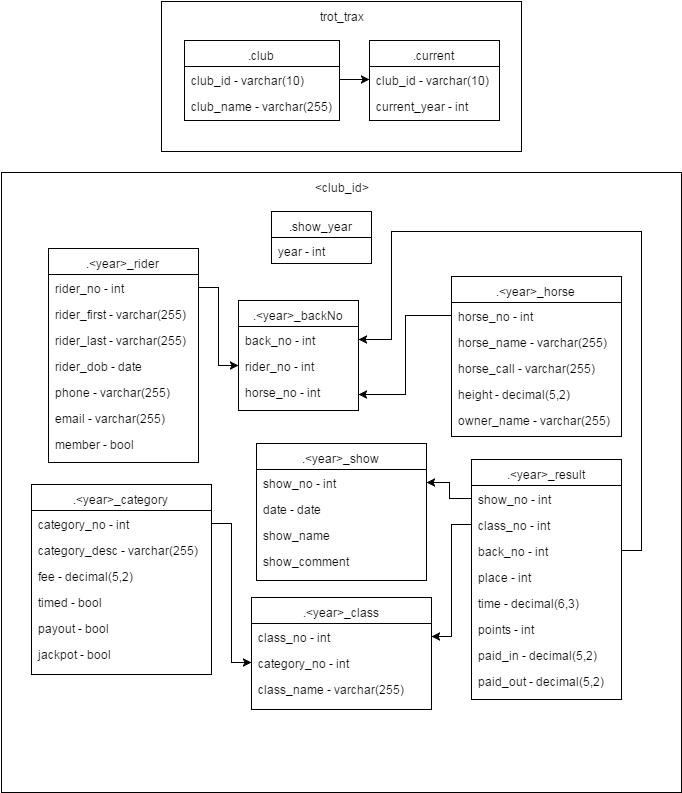

The diagram above was exported from draw.io. Its source (the exported page's mxGraphModel, read from the mxfile embedded in the PNG):
<mxGraphModel dx="954" dy="634" grid="1" gridSize="10" guides="1" tooltips="1" connect="1" fold="1" page="1" pageScale="1" pageWidth="826" pageHeight="1169" style="default-style2" math="0">
  <root>
    <mxCell id="0" />
    <mxCell id="1" parent="0" />
    <mxCell id="87" value="trot_trax" style="whiteSpace=wrap;html=1;verticalAlign=top;" vertex="1" parent="1">
      <mxGeometry x="230" y="10" width="360" height="150" as="geometry" />
    </mxCell>
    <mxCell id="15" value=".current" style="swimlane;html=1;fontStyle=0;childLayout=stackLayout;horizontal=1;startSize=26;fillColor=none;horizontalStack=0;resizeParent=1;resizeLast=0;collapsible=1;marginBottom=0;swimlaneFillColor=#ffffff;" vertex="1" parent="1">
      <mxGeometry x="438" y="49" width="130" height="80" as="geometry" />
    </mxCell>
    <mxCell id="16" value="club_id - varchar(10)" style="text;html=1;strokeColor=none;fillColor=none;align=left;verticalAlign=top;spacingLeft=4;spacingRight=4;whiteSpace=wrap;overflow=hidden;rotatable=0;points=[[0,0.5],[1,0.5]];portConstraint=eastwest;" vertex="1" parent="15">
      <mxGeometry y="26" width="130" height="26" as="geometry" />
    </mxCell>
    <mxCell id="17" value="current_year - int" style="text;html=1;strokeColor=none;fillColor=none;align=left;verticalAlign=top;spacingLeft=4;spacingRight=4;whiteSpace=wrap;overflow=hidden;rotatable=0;points=[[0,0.5],[1,0.5]];portConstraint=eastwest;" vertex="1" parent="15">
      <mxGeometry y="52" width="130" height="26" as="geometry" />
    </mxCell>
    <mxCell id="18" value="&amp;lt;club_id&amp;gt;" style="whiteSpace=wrap;html=1;verticalAlign=top;" vertex="1" parent="1">
      <mxGeometry x="70" y="181" width="680" height="620" as="geometry" />
    </mxCell>
    <mxCell id="20" value=".show_year" style="swimlane;html=1;fontStyle=0;childLayout=stackLayout;horizontal=1;startSize=26;fillColor=none;horizontalStack=0;resizeParent=1;resizeLast=0;collapsible=1;marginBottom=0;swimlaneFillColor=#ffffff;" vertex="1" parent="1">
      <mxGeometry x="340" y="220" width="100" height="52" as="geometry" />
    </mxCell>
    <mxCell id="21" value="year - int" style="text;html=1;strokeColor=none;fillColor=none;align=left;verticalAlign=top;spacingLeft=4;spacingRight=4;whiteSpace=wrap;overflow=hidden;rotatable=0;points=[[0,0.5],[1,0.5]];portConstraint=eastwest;" vertex="1" parent="20">
      <mxGeometry y="26" width="100" height="26" as="geometry" />
    </mxCell>
    <mxCell id="23" value=".&amp;lt;year&amp;gt;_rider" style="swimlane;html=1;fontStyle=0;childLayout=stackLayout;horizontal=1;startSize=26;fillColor=none;horizontalStack=0;resizeParent=1;resizeLast=0;collapsible=1;marginBottom=0;swimlaneFillColor=#ffffff;" vertex="1" parent="1">
      <mxGeometry x="117" y="257" width="150" height="214" as="geometry" />
    </mxCell>
    <mxCell id="24" value="rider_no - int" style="text;html=1;strokeColor=none;fillColor=none;align=left;verticalAlign=top;spacingLeft=4;spacingRight=4;whiteSpace=wrap;overflow=hidden;rotatable=0;points=[[0,0.5],[1,0.5]];portConstraint=eastwest;" vertex="1" parent="23">
      <mxGeometry y="26" width="150" height="26" as="geometry" />
    </mxCell>
    <mxCell id="25" value="rider_first - varchar(255)" style="text;html=1;strokeColor=none;fillColor=none;align=left;verticalAlign=top;spacingLeft=4;spacingRight=4;whiteSpace=wrap;overflow=hidden;rotatable=0;points=[[0,0.5],[1,0.5]];portConstraint=eastwest;" vertex="1" parent="23">
      <mxGeometry y="52" width="150" height="26" as="geometry" />
    </mxCell>
    <mxCell id="27" value="rider_last - varchar(255)" style="text;html=1;strokeColor=none;fillColor=none;align=left;verticalAlign=top;spacingLeft=4;spacingRight=4;whiteSpace=wrap;overflow=hidden;rotatable=0;points=[[0,0.5],[1,0.5]];portConstraint=eastwest;" vertex="1" parent="23">
      <mxGeometry y="78" width="150" height="26" as="geometry" />
    </mxCell>
    <mxCell id="30" value="rider_dob - date" style="text;html=1;strokeColor=none;fillColor=none;align=left;verticalAlign=top;spacingLeft=4;spacingRight=4;whiteSpace=wrap;overflow=hidden;rotatable=0;points=[[0,0.5],[1,0.5]];portConstraint=eastwest;" vertex="1" parent="23">
      <mxGeometry y="104" width="150" height="26" as="geometry" />
    </mxCell>
    <mxCell id="32" value="phone - varchar(255)" style="text;html=1;strokeColor=none;fillColor=none;align=left;verticalAlign=top;spacingLeft=4;spacingRight=4;whiteSpace=wrap;overflow=hidden;rotatable=0;points=[[0,0.5],[1,0.5]];portConstraint=eastwest;" vertex="1" parent="23">
      <mxGeometry y="130" width="150" height="26" as="geometry" />
    </mxCell>
    <mxCell id="31" value="email - varchar(255)" style="text;html=1;strokeColor=none;fillColor=none;align=left;verticalAlign=top;spacingLeft=4;spacingRight=4;whiteSpace=wrap;overflow=hidden;rotatable=0;points=[[0,0.5],[1,0.5]];portConstraint=eastwest;" vertex="1" parent="23">
      <mxGeometry y="156" width="150" height="26" as="geometry" />
    </mxCell>
    <mxCell id="26" value="member - bool" style="text;html=1;strokeColor=none;fillColor=none;align=left;verticalAlign=top;spacingLeft=4;spacingRight=4;whiteSpace=wrap;overflow=hidden;rotatable=0;points=[[0,0.5],[1,0.5]];portConstraint=eastwest;" vertex="1" parent="23">
      <mxGeometry y="182" width="150" height="32" as="geometry" />
    </mxCell>
    <mxCell id="33" value=".&amp;lt;year&amp;gt;_horse" style="swimlane;html=1;fontStyle=0;childLayout=stackLayout;horizontal=1;startSize=26;fillColor=none;horizontalStack=0;resizeParent=1;resizeLast=0;collapsible=1;marginBottom=0;swimlaneFillColor=#ffffff;" vertex="1" parent="1">
      <mxGeometry x="520" y="285" width="170" height="160" as="geometry" />
    </mxCell>
    <mxCell id="34" value="horse_no - int" style="text;html=1;strokeColor=none;fillColor=none;align=left;verticalAlign=top;spacingLeft=4;spacingRight=4;whiteSpace=wrap;overflow=hidden;rotatable=0;points=[[0,0.5],[1,0.5]];portConstraint=eastwest;" vertex="1" parent="33">
      <mxGeometry y="26" width="170" height="26" as="geometry" />
    </mxCell>
    <mxCell id="35" value="horse_name - varchar(255)" style="text;html=1;strokeColor=none;fillColor=none;align=left;verticalAlign=top;spacingLeft=4;spacingRight=4;whiteSpace=wrap;overflow=hidden;rotatable=0;points=[[0,0.5],[1,0.5]];portConstraint=eastwest;" vertex="1" parent="33">
      <mxGeometry y="52" width="170" height="26" as="geometry" />
    </mxCell>
    <mxCell id="36" value="horse_call - varchar(255)" style="text;html=1;strokeColor=none;fillColor=none;align=left;verticalAlign=top;spacingLeft=4;spacingRight=4;whiteSpace=wrap;overflow=hidden;rotatable=0;points=[[0,0.5],[1,0.5]];portConstraint=eastwest;" vertex="1" parent="33">
      <mxGeometry y="78" width="170" height="26" as="geometry" />
    </mxCell>
    <mxCell id="37" value="height - decimal(5,2)" style="text;html=1;strokeColor=none;fillColor=none;align=left;verticalAlign=top;spacingLeft=4;spacingRight=4;whiteSpace=wrap;overflow=hidden;rotatable=0;points=[[0,0.5],[1,0.5]];portConstraint=eastwest;" vertex="1" parent="33">
      <mxGeometry y="104" width="170" height="26" as="geometry" />
    </mxCell>
    <mxCell id="38" value="owner_name - varchar(255)" style="text;html=1;strokeColor=none;fillColor=none;align=left;verticalAlign=top;spacingLeft=4;spacingRight=4;whiteSpace=wrap;overflow=hidden;rotatable=0;points=[[0,0.5],[1,0.5]];portConstraint=eastwest;" vertex="1" parent="33">
      <mxGeometry y="130" width="170" height="26" as="geometry" />
    </mxCell>
    <mxCell id="42" value=".&amp;lt;year&amp;gt;_backNo" style="swimlane;html=1;fontStyle=0;childLayout=stackLayout;horizontal=1;startSize=26;fillColor=none;horizontalStack=0;resizeParent=1;resizeLast=0;collapsible=1;marginBottom=0;swimlaneFillColor=#ffffff;" vertex="1" parent="1">
      <mxGeometry x="307" y="309" width="120" height="110" as="geometry" />
    </mxCell>
    <mxCell id="43" value="back_no - int" style="text;html=1;strokeColor=none;fillColor=none;align=left;verticalAlign=top;spacingLeft=4;spacingRight=4;whiteSpace=wrap;overflow=hidden;rotatable=0;points=[[0,0.5],[1,0.5]];portConstraint=eastwest;" vertex="1" parent="42">
      <mxGeometry y="26" width="120" height="26" as="geometry" />
    </mxCell>
    <mxCell id="44" value="rider_no - int" style="text;html=1;strokeColor=none;fillColor=none;align=left;verticalAlign=top;spacingLeft=4;spacingRight=4;whiteSpace=wrap;overflow=hidden;rotatable=0;points=[[0,0.5],[1,0.5]];portConstraint=eastwest;" vertex="1" parent="42">
      <mxGeometry y="52" width="120" height="26" as="geometry" />
    </mxCell>
    <mxCell id="45" value="horse_no - int" style="text;html=1;strokeColor=none;fillColor=none;align=left;verticalAlign=top;spacingLeft=4;spacingRight=4;whiteSpace=wrap;overflow=hidden;rotatable=0;points=[[0,0.5],[1,0.5]];portConstraint=eastwest;" vertex="1" parent="42">
      <mxGeometry y="78" width="120" height="32" as="geometry" />
    </mxCell>
    <mxCell id="48" style="edgeStyle=orthogonalEdgeStyle;rounded=0;html=1;exitX=1;exitY=0.5;entryX=0;entryY=0.5;" edge="1" parent="1" source="24" target="44">
      <mxGeometry relative="1" as="geometry" />
    </mxCell>
    <mxCell id="49" style="edgeStyle=orthogonalEdgeStyle;rounded=0;html=1;exitX=0;exitY=0.5;entryX=1;entryY=0.5;" edge="1" parent="1" source="34" target="45">
      <mxGeometry relative="1" as="geometry" />
    </mxCell>
    <mxCell id="50" value=".&amp;lt;year&amp;gt;_category" style="swimlane;html=1;fontStyle=0;childLayout=stackLayout;horizontal=1;startSize=26;fillColor=none;horizontalStack=0;resizeParent=1;resizeLast=0;collapsible=1;marginBottom=0;swimlaneFillColor=#ffffff;" vertex="1" parent="1">
      <mxGeometry x="100" y="493" width="180" height="190" as="geometry" />
    </mxCell>
    <mxCell id="51" value="category_no - int" style="text;html=1;strokeColor=none;fillColor=none;align=left;verticalAlign=top;spacingLeft=4;spacingRight=4;whiteSpace=wrap;overflow=hidden;rotatable=0;points=[[0,0.5],[1,0.5]];portConstraint=eastwest;" vertex="1" parent="50">
      <mxGeometry y="26" width="180" height="26" as="geometry" />
    </mxCell>
    <mxCell id="52" value="category_desc - varchar(255)" style="text;html=1;strokeColor=none;fillColor=none;align=left;verticalAlign=top;spacingLeft=4;spacingRight=4;whiteSpace=wrap;overflow=hidden;rotatable=0;points=[[0,0.5],[1,0.5]];portConstraint=eastwest;" vertex="1" parent="50">
      <mxGeometry y="52" width="180" height="26" as="geometry" />
    </mxCell>
    <mxCell id="53" value="fee - decimal(5,2)" style="text;html=1;strokeColor=none;fillColor=none;align=left;verticalAlign=top;spacingLeft=4;spacingRight=4;whiteSpace=wrap;overflow=hidden;rotatable=0;points=[[0,0.5],[1,0.5]];portConstraint=eastwest;" vertex="1" parent="50">
      <mxGeometry y="78" width="180" height="26" as="geometry" />
    </mxCell>
    <mxCell id="54" value="timed - bool" style="text;html=1;strokeColor=none;fillColor=none;align=left;verticalAlign=top;spacingLeft=4;spacingRight=4;whiteSpace=wrap;overflow=hidden;rotatable=0;points=[[0,0.5],[1,0.5]];portConstraint=eastwest;" vertex="1" parent="50">
      <mxGeometry y="104" width="180" height="26" as="geometry" />
    </mxCell>
    <mxCell id="55" value="payout - bool" style="text;html=1;strokeColor=none;fillColor=none;align=left;verticalAlign=top;spacingLeft=4;spacingRight=4;whiteSpace=wrap;overflow=hidden;rotatable=0;points=[[0,0.5],[1,0.5]];portConstraint=eastwest;" vertex="1" parent="50">
      <mxGeometry y="130" width="180" height="26" as="geometry" />
    </mxCell>
    <mxCell id="56" value="jackpot - bool" style="text;html=1;strokeColor=none;fillColor=none;align=left;verticalAlign=top;spacingLeft=4;spacingRight=4;whiteSpace=wrap;overflow=hidden;rotatable=0;points=[[0,0.5],[1,0.5]];portConstraint=eastwest;" vertex="1" parent="50">
      <mxGeometry y="156" width="180" height="26" as="geometry" />
    </mxCell>
    <mxCell id="58" value=".&amp;lt;year&amp;gt;_class" style="swimlane;html=1;fontStyle=0;childLayout=stackLayout;horizontal=1;startSize=26;fillColor=none;horizontalStack=0;resizeParent=1;resizeLast=0;collapsible=1;marginBottom=0;swimlaneFillColor=#ffffff;" vertex="1" parent="1">
      <mxGeometry x="320" y="606" width="180" height="112" as="geometry" />
    </mxCell>
    <mxCell id="59" value="class_no - int" style="text;html=1;strokeColor=none;fillColor=none;align=left;verticalAlign=top;spacingLeft=4;spacingRight=4;whiteSpace=wrap;overflow=hidden;rotatable=0;points=[[0,0.5],[1,0.5]];portConstraint=eastwest;" vertex="1" parent="58">
      <mxGeometry y="26" width="180" height="26" as="geometry" />
    </mxCell>
    <mxCell id="60" value="category_no - int" style="text;html=1;strokeColor=none;fillColor=none;align=left;verticalAlign=top;spacingLeft=4;spacingRight=4;whiteSpace=wrap;overflow=hidden;rotatable=0;points=[[0,0.5],[1,0.5]];portConstraint=eastwest;" vertex="1" parent="58">
      <mxGeometry y="52" width="180" height="26" as="geometry" />
    </mxCell>
    <mxCell id="61" value="class_name - varchar(255)" style="text;html=1;strokeColor=none;fillColor=none;align=left;verticalAlign=top;spacingLeft=4;spacingRight=4;whiteSpace=wrap;overflow=hidden;rotatable=0;points=[[0,0.5],[1,0.5]];portConstraint=eastwest;" vertex="1" parent="58">
      <mxGeometry y="78" width="180" height="26" as="geometry" />
    </mxCell>
    <mxCell id="66" value=".&amp;lt;year&amp;gt;_result" style="swimlane;html=1;fontStyle=0;childLayout=stackLayout;horizontal=1;startSize=26;fillColor=none;horizontalStack=0;resizeParent=1;resizeLast=0;collapsible=1;marginBottom=0;swimlaneFillColor=#ffffff;" vertex="1" parent="1">
      <mxGeometry x="540" y="468" width="150" height="240" as="geometry" />
    </mxCell>
    <mxCell id="67" value="show_no - int" style="text;html=1;strokeColor=none;fillColor=none;align=left;verticalAlign=top;spacingLeft=4;spacingRight=4;whiteSpace=wrap;overflow=hidden;rotatable=0;points=[[0,0.5],[1,0.5]];portConstraint=eastwest;" vertex="1" parent="66">
      <mxGeometry y="26" width="150" height="26" as="geometry" />
    </mxCell>
    <mxCell id="68" value="class_no - int" style="text;html=1;strokeColor=none;fillColor=none;align=left;verticalAlign=top;spacingLeft=4;spacingRight=4;whiteSpace=wrap;overflow=hidden;rotatable=0;points=[[0,0.5],[1,0.5]];portConstraint=eastwest;" vertex="1" parent="66">
      <mxGeometry y="52" width="150" height="26" as="geometry" />
    </mxCell>
    <mxCell id="69" value="back_no - int" style="text;html=1;strokeColor=none;fillColor=none;align=left;verticalAlign=top;spacingLeft=4;spacingRight=4;whiteSpace=wrap;overflow=hidden;rotatable=0;points=[[0,0.5],[1,0.5]];portConstraint=eastwest;" vertex="1" parent="66">
      <mxGeometry y="78" width="150" height="26" as="geometry" />
    </mxCell>
    <mxCell id="70" value="place - int" style="text;html=1;strokeColor=none;fillColor=none;align=left;verticalAlign=top;spacingLeft=4;spacingRight=4;whiteSpace=wrap;overflow=hidden;rotatable=0;points=[[0,0.5],[1,0.5]];portConstraint=eastwest;" vertex="1" parent="66">
      <mxGeometry y="104" width="150" height="26" as="geometry" />
    </mxCell>
    <mxCell id="71" value="time - decimal(6,3)" style="text;html=1;strokeColor=none;fillColor=none;align=left;verticalAlign=top;spacingLeft=4;spacingRight=4;whiteSpace=wrap;overflow=hidden;rotatable=0;points=[[0,0.5],[1,0.5]];portConstraint=eastwest;" vertex="1" parent="66">
      <mxGeometry y="130" width="150" height="26" as="geometry" />
    </mxCell>
    <mxCell id="72" value="points - int" style="text;html=1;strokeColor=none;fillColor=none;align=left;verticalAlign=top;spacingLeft=4;spacingRight=4;whiteSpace=wrap;overflow=hidden;rotatable=0;points=[[0,0.5],[1,0.5]];portConstraint=eastwest;" vertex="1" parent="66">
      <mxGeometry y="156" width="150" height="26" as="geometry" />
    </mxCell>
    <mxCell id="83" value="paid_in - decimal(5,2)" style="text;html=1;strokeColor=none;fillColor=none;align=left;verticalAlign=top;spacingLeft=4;spacingRight=4;whiteSpace=wrap;overflow=hidden;rotatable=0;points=[[0,0.5],[1,0.5]];portConstraint=eastwest;" vertex="1" parent="66">
      <mxGeometry y="182" width="150" height="26" as="geometry" />
    </mxCell>
    <mxCell id="74" value="paid_out - decimal(5,2)" style="text;html=1;strokeColor=none;fillColor=none;align=left;verticalAlign=top;spacingLeft=4;spacingRight=4;whiteSpace=wrap;overflow=hidden;rotatable=0;points=[[0,0.5],[1,0.5]];portConstraint=eastwest;" vertex="1" parent="66">
      <mxGeometry y="208" width="150" height="26" as="geometry" />
    </mxCell>
    <mxCell id="75" style="edgeStyle=orthogonalEdgeStyle;rounded=0;html=1;exitX=1;exitY=0.5;entryX=0;entryY=0.5;" edge="1" parent="1" source="51" target="60">
      <mxGeometry relative="1" as="geometry" />
    </mxCell>
    <mxCell id="76" value=".&amp;lt;year&amp;gt;_show" style="swimlane;html=1;fontStyle=0;childLayout=stackLayout;horizontal=1;startSize=26;fillColor=none;horizontalStack=0;resizeParent=1;resizeLast=0;collapsible=1;marginBottom=0;swimlaneFillColor=#ffffff;" vertex="1" parent="1">
      <mxGeometry x="325" y="452" width="170" height="137" as="geometry" />
    </mxCell>
    <mxCell id="77" value="show_no - int" style="text;html=1;strokeColor=none;fillColor=none;align=left;verticalAlign=top;spacingLeft=4;spacingRight=4;whiteSpace=wrap;overflow=hidden;rotatable=0;points=[[0,0.5],[1,0.5]];portConstraint=eastwest;" vertex="1" parent="76">
      <mxGeometry y="26" width="170" height="26" as="geometry" />
    </mxCell>
    <mxCell id="78" value="date - date" style="text;html=1;strokeColor=none;fillColor=none;align=left;verticalAlign=top;spacingLeft=4;spacingRight=4;whiteSpace=wrap;overflow=hidden;rotatable=0;points=[[0,0.5],[1,0.5]];portConstraint=eastwest;" vertex="1" parent="76">
      <mxGeometry y="52" width="170" height="26" as="geometry" />
    </mxCell>
    <mxCell id="79" value="show_name" style="text;html=1;strokeColor=none;fillColor=none;align=left;verticalAlign=top;spacingLeft=4;spacingRight=4;whiteSpace=wrap;overflow=hidden;rotatable=0;points=[[0,0.5],[1,0.5]];portConstraint=eastwest;" vertex="1" parent="76">
      <mxGeometry y="78" width="170" height="26" as="geometry" />
    </mxCell>
    <mxCell id="80" value="show_comment" style="text;html=1;strokeColor=none;fillColor=none;align=left;verticalAlign=top;spacingLeft=4;spacingRight=4;whiteSpace=wrap;overflow=hidden;rotatable=0;points=[[0,0.5],[1,0.5]];portConstraint=eastwest;" vertex="1" parent="76">
      <mxGeometry y="104" width="170" height="26" as="geometry" />
    </mxCell>
    <mxCell id="84" style="edgeStyle=orthogonalEdgeStyle;rounded=0;html=1;exitX=0;exitY=0.5;entryX=1;entryY=0.5;" edge="1" parent="1" source="67" target="77">
      <mxGeometry relative="1" as="geometry" />
    </mxCell>
    <mxCell id="85" style="edgeStyle=orthogonalEdgeStyle;rounded=0;html=1;exitX=0;exitY=0.5;entryX=1;entryY=0.5;" edge="1" parent="1" source="68" target="59">
      <mxGeometry relative="1" as="geometry" />
    </mxCell>
    <mxCell id="88" value=".club" style="swimlane;html=1;fontStyle=0;childLayout=stackLayout;horizontal=1;startSize=26;fillColor=none;horizontalStack=0;resizeParent=1;resizeLast=0;collapsible=1;marginBottom=0;swimlaneFillColor=#ffffff;" vertex="1" parent="1">
      <mxGeometry x="253" y="49" width="155" height="80" as="geometry" />
    </mxCell>
    <mxCell id="89" value="club_id - varchar(10)" style="text;html=1;strokeColor=none;fillColor=none;align=left;verticalAlign=top;spacingLeft=4;spacingRight=4;whiteSpace=wrap;overflow=hidden;rotatable=0;points=[[0,0.5],[1,0.5]];portConstraint=eastwest;" vertex="1" parent="88">
      <mxGeometry y="26" width="155" height="26" as="geometry" />
    </mxCell>
    <mxCell id="90" value="club_name - varchar(255)" style="text;html=1;strokeColor=none;fillColor=none;align=left;verticalAlign=top;spacingLeft=4;spacingRight=4;whiteSpace=wrap;overflow=hidden;rotatable=0;points=[[0,0.5],[1,0.5]];portConstraint=eastwest;" vertex="1" parent="88">
      <mxGeometry y="52" width="155" height="26" as="geometry" />
    </mxCell>
    <mxCell id="91" style="edgeStyle=orthogonalEdgeStyle;rounded=0;html=1;exitX=1;exitY=0.5;entryX=0;entryY=0.5;" edge="1" parent="1" source="89" target="16">
      <mxGeometry relative="1" as="geometry" />
    </mxCell>
    <mxCell id="93" style="edgeStyle=orthogonalEdgeStyle;rounded=0;html=1;exitX=1;exitY=0.5;entryX=1;entryY=0.5;" edge="1" parent="1" source="69" target="43">
      <mxGeometry relative="1" as="geometry">
        <Array as="points">
          <mxPoint x="710" y="559" />
          <mxPoint x="710" y="240" />
          <mxPoint x="460" y="240" />
          <mxPoint x="460" y="348" />
        </Array>
      </mxGeometry>
    </mxCell>
  </root>
</mxGraphModel>